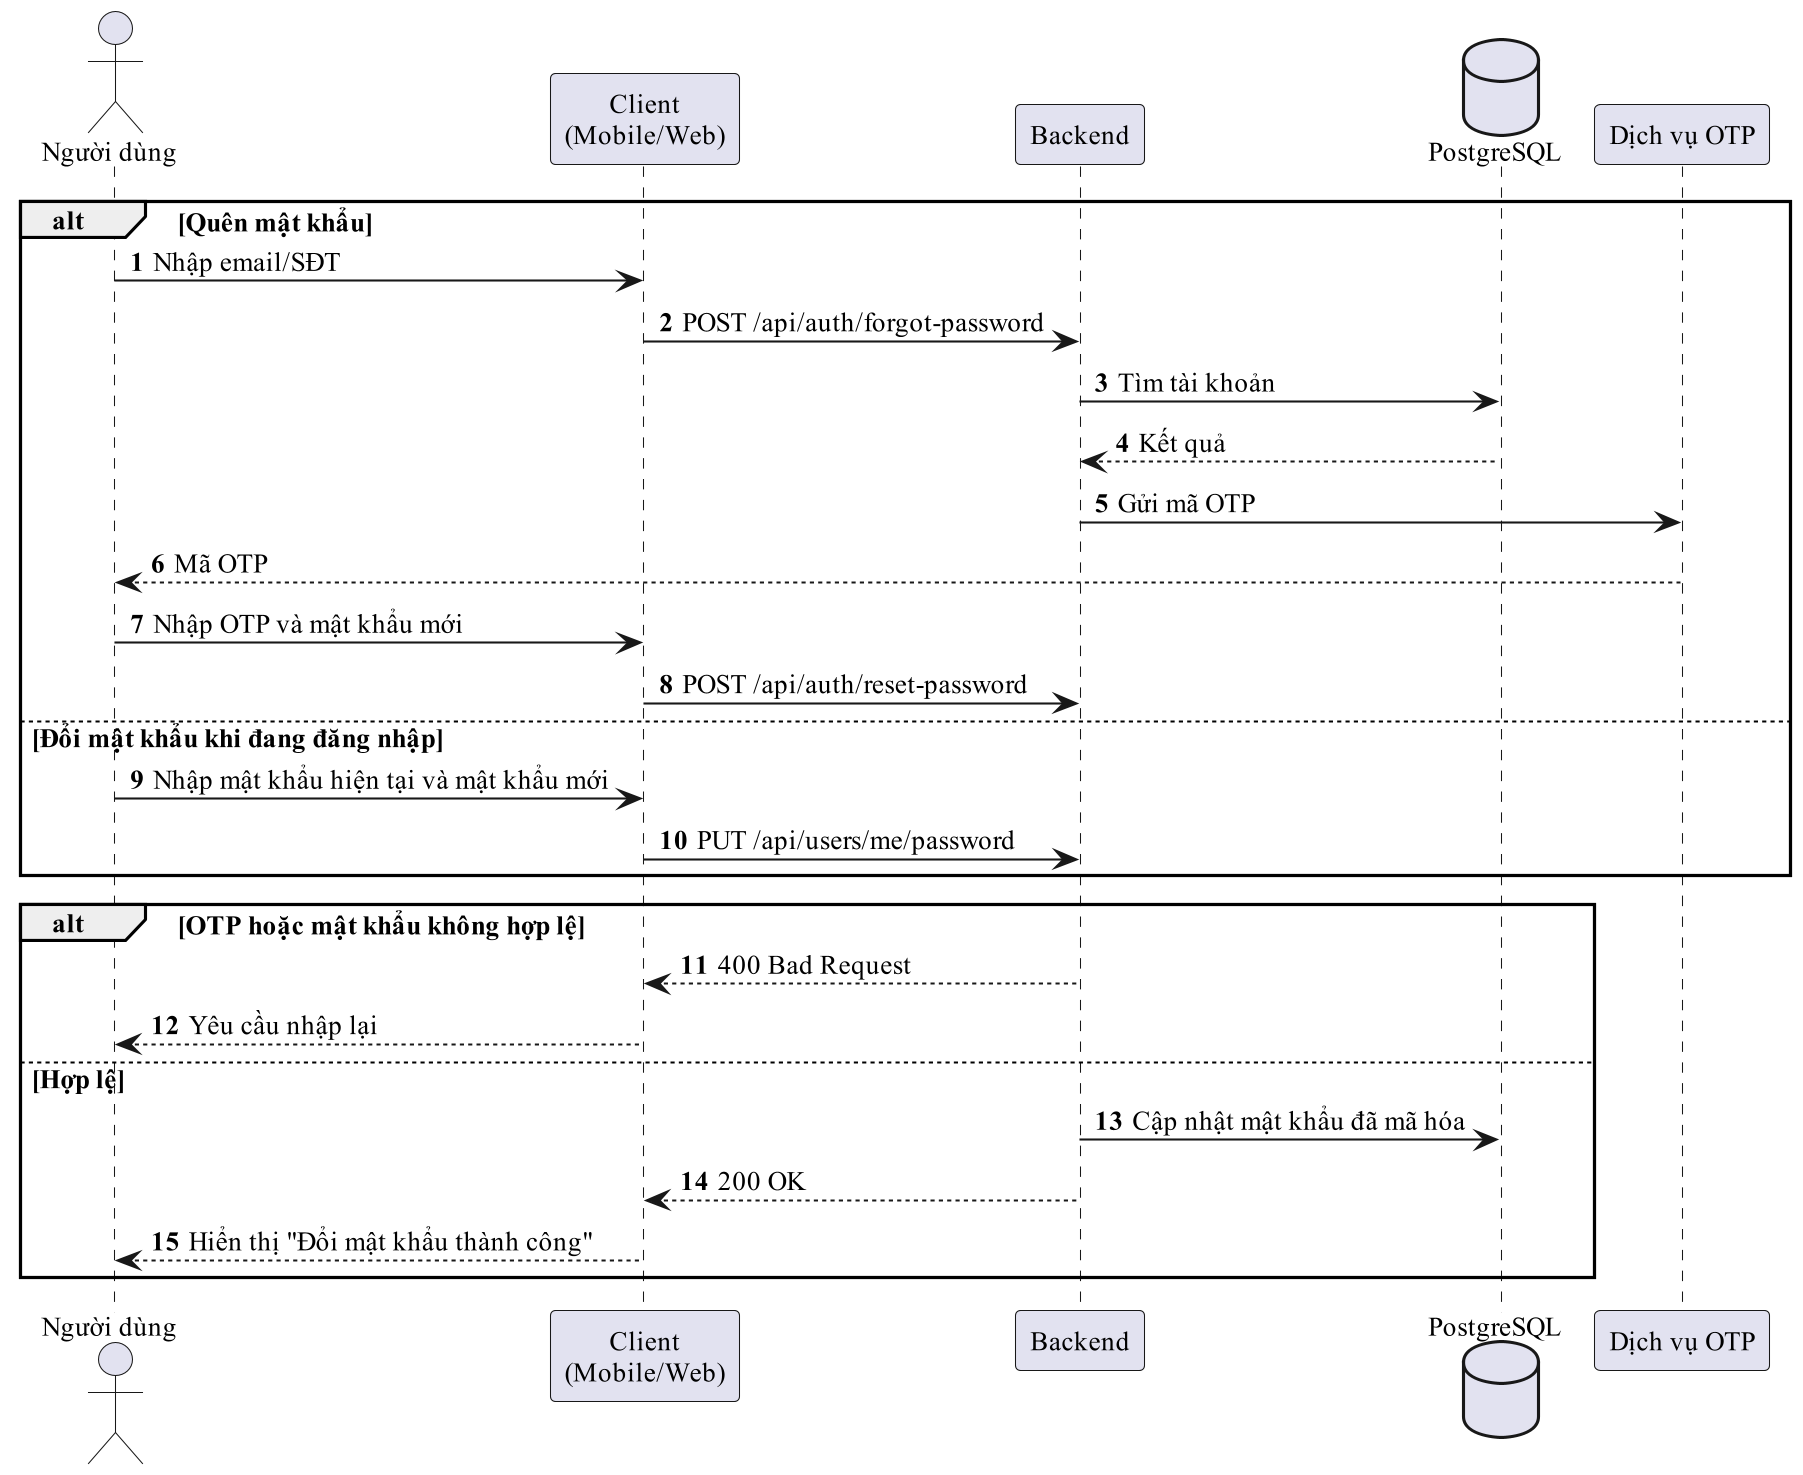

The diagram above was rendered by PlantUML. Its source (embedded in the PNG):
@startuml
!pragma layout smetana
skinparam dpi 200
skinparam defaultFontName "Times New Roman"
skinparam defaultFontSize 13
skinparam shadowing false
autonumber
actor "Người dùng" as U
participant "Client\n(Mobile/Web)" as C
participant "Backend" as B
database "PostgreSQL" as D
participant "Dịch vụ OTP" as E
alt Quên mật khẩu
  U -> C : Nhập email/SĐT
  C -> B : POST /api/auth/forgot-password
  B -> D : Tìm tài khoản
  D --> B : Kết quả
  B -> E : Gửi mã OTP
  E --> U : Mã OTP
  U -> C : Nhập OTP và mật khẩu mới
  C -> B : POST /api/auth/reset-password
else Đổi mật khẩu khi đang đăng nhập
  U -> C : Nhập mật khẩu hiện tại và mật khẩu mới
  C -> B : PUT /api/users/me/password
end
alt OTP hoặc mật khẩu không hợp lệ
  B --> C : 400 Bad Request
  C --> U : Yêu cầu nhập lại
else Hợp lệ
  B -> D : Cập nhật mật khẩu đã mã hóa
  B --> C : 200 OK
  C --> U : Hiển thị "Đổi mật khẩu thành công"
end
@enduml